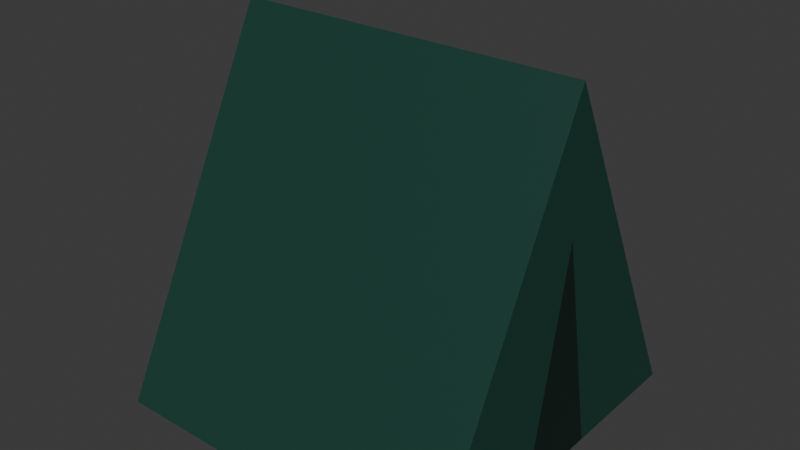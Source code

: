 # Source: campsite.blend  (saved by Blender 4.1.24; exported with 4.5.12 LTS)
import bpy
from mathutils import Matrix  # noqa: F401  (used for matrix-valued properties, if any)

bpy.ops.wm.read_factory_settings(use_empty=True)
scene = bpy.context.scene
scene.name = 'Scene'

# ---- collections
col_collection = bpy.data.collections.new('Collection'); scene.collection.children.link(col_collection)

# ---- materials (node trees are filled in below, after node groups)
mat_tent = bpy.data.materials.new('Tent')
mat_tent.alpha_threshold = 0.0
mat_tent.use_transparent_shadow = False
mat_tent.roughness = 0.5
mat_tent.line_color = (0.0, 0.0, 0.0, 1.0)
mat_door = bpy.data.materials.new('Door')
mat_door.use_transparent_shadow = False

# ---- material node trees
mat_tent.use_nodes = True; mat_tent.node_tree.nodes.clear()
_N = mat_tent.node_tree.nodes; _L = mat_tent.node_tree.links
n0 = _N.new('ShaderNodeOutputMaterial'); n0.name = 'Material Output'; n0.location = (300, 300)
n1 = _N.new('ShaderNodeBsdfPrincipled'); n1.name = 'Principled BSDF'; n1.location = (10, 300)
n1.inputs[0].default_value = (0.009537, 0.05412, 0.03838, 1.0)
n1.inputs[3].default_value = 1.45
_L.new(n1.outputs[0], n0.inputs[0])
n0.is_active_output = True
mat_door.use_nodes = True; mat_door.node_tree.nodes.clear()
_N = mat_door.node_tree.nodes; _L = mat_door.node_tree.links
n0 = _N.new('ShaderNodeBsdfPrincipled'); n0.name = 'Principled BSDF'; n0.location = (10, 300)
n0.inputs[0].default_value = (0.003729, 0.01517, 0.009779, 1.0)
n1 = _N.new('ShaderNodeOutputMaterial'); n1.name = 'Material Output'; n1.location = (300, 300)
_L.new(n0.outputs[0], n1.inputs[0])
n1.is_active_output = True

# ---- world
world_world = bpy.data.worlds.new('World'); scene.world = world_world
world_world.use_nodes = True; world_world.node_tree.nodes.clear()
_N = world_world.node_tree.nodes; _L = world_world.node_tree.links
n0 = _N.new('ShaderNodeOutputWorld'); n0.name = 'World Output'; n0.location = (300, 300)
n1 = _N.new('ShaderNodeBackground'); n1.name = 'Background'; n1.location = (10, 300)
n1.inputs[0].default_value = (0.05088, 0.05088, 0.05088, 1.0)
_L.new(n1.outputs[0], n0.inputs[0])
n0.is_active_output = True
world_world.color = (0.05088, 0.05088, 0.05088)
world_world.use_sun_shadow = False
world_world.sun_shadow_jitter_overblur = 0.0

# ---- meshes
me_cube = bpy.data.meshes.new('Cube')
me_cube.from_pydata([(5.0, 0.0, 10.0), (5.0, 5.0, 0.0), (5.0, -5.0, 0.0), (-5.0, 0.0, 10.0), (-5.0, 5.0, 0.0), (-5.0, -5.0, 0.0), (-5.0, 0.0, 0.0), (0.0, 5.0, 0.0), (5.0, 2.5, 5.0), (-5.0, 2.5, 5.0), (0.0, -5.0, 0.0), (0.0, 0.0, 10.0), (5.0, 0.0, 0.0), (-5.0, -2.5, 5.0), (5.0, -2.5, 5.0), (0.0, 2.5, 5.0), (0.0, 0.0, 0.0), (0.0, -2.5, 5.0), (5.0, 3.75, 2.5), (5.0, 1.25, 0.0), (5.0, -3.75, 2.5), (5.0, -1.25, 0.0), (5.0, -0.625, 3.125), (5.0, 0.625, 3.125), (5.0, 0.0, 6.25)], [], [(17, 11, 3, 13), (5, 13, 6), (16, 12, 21, 2, 10), (14, 20, 22, 24), (15, 11, 0, 8), (15, 8, 18), (4, 9, 15, 7), (9, 3, 11, 15), (12, 22, 21), (12, 23, 22), (0, 24, 8), (6, 16, 10, 5), (4, 7, 16, 6), (7, 1, 19, 12, 16), (6, 9, 4), (6, 13, 9), (13, 3, 9), (10, 17, 13, 5), (20, 17, 10), (14, 0, 11, 17), (0, 14, 24), (22, 23, 24), (21, 22, 20, 2), (18, 23, 19, 1), (19, 23, 12), (1, 7, 18), (7, 15, 18), (10, 2, 20), (20, 14, 17), (18, 8, 24, 23)])
me_cube.polygons.foreach_set('material_index', [0, 0, 0, 0, 0, 0, 0, 0, 1, 1, 0, 0, 0, 0, 0, 0, 0, 0, 0, 0, 0, 1, 0, 0, 1, 0, 0, 0, 0, 0])
_uv = me_cube.uv_layers.new(name='UVMap')
_uv.uv.foreach_set('vector', [0.5, 0.875, 0.625, 0.875, 0.625, 1.0, 0.5, 1.0, 0.375, 0.0, 0.5, 0.125, 0.375, 0.125, 0.25, 0.625, 0.375, 0.625, 0.375, 0.6875, 0.375, 0.75, 0.25, 0.75, 0.5, 0.75, 0.4375, 0.75, 0.4375, 0.6875, 0.5, 0.6875, 0.5, 0.375, 0.625, 0.375, 0.625, 0.5, 0.5, 0.5, 0.5, 0.375, 0.5, 0.5, 0.4375, 0.5, 0.375, 0.25, 0.5, 0.25, 0.5, 0.375, 0.375, 0.375, 0.5, 0.25, 0.625, 0.25, 0.625, 0.375, 0.5, 0.375, 0.375, 0.625, 0.4375, 0.6875, 0.375, 0.6875, 0.375, 0.625, 0.4375, 0.625, 0.4375, 0.6875, 0.625, 0.75, 0.5, 0.6875, 0.5, 0.625, 0.125, 0.625, 0.25, 0.625, 0.25, 0.75, 0.125, 0.75, 0.125, 0.5, 0.25, 0.5, 0.25, 0.625, 0.125, 0.625, 0.25, 0.5, 0.375, 0.5, 0.375, 0.5625, 0.375, 0.625, 0.25, 0.625, 0.375, 0.125, 0.5, 0.25, 0.375, 0.25, 0.375, 0.125, 0.5, 0.125, 0.5, 0.25, 0.5, 0.125, 0.625, 0.25, 0.5, 0.25, 0.375, 0.875, 0.5, 0.875, 0.5, 1.0, 0.375, 1.0, 0.4375, 0.75, 0.5, 0.875, 0.375, 0.875, 0.5, 0.75, 0.625, 0.75, 0.625, 0.875, 0.5, 0.875, 0.625, 0.75, 0.5, 0.75, 0.5, 0.6875, 0.4375, 0.6875, 0.4375, 0.625, 0.5, 0.6875, 0.375, 0.6875, 0.4375, 0.6875, 0.4375, 0.75, 0.375, 0.75, 0.4375, 0.5625, 0.4375, 0.625, 0.375, 0.5625, 0.375, 0.5, 0.375, 0.5625, 0.4375, 0.625, 0.375, 0.625, 0.375, 0.5, 0.375, 0.375, 0.4375, 0.5, 0.375, 0.375, 0.5, 0.375, 0.4375, 0.5, 0.375, 0.875, 0.375, 0.75, 0.4375, 0.75, 0.4375, 0.75, 0.5, 0.75, 0.5, 0.875, 0.4375, 0.5625, 0.5, 0.625, 0.5, 0.6875, 0.4375, 0.625])
me_cube.materials.append(mat_tent)
me_cube.materials.append(mat_door)
me_cube.use_mirror_x = True
me_cube.use_mirror_vertex_groups = False
me_cube.update()

# ---- objects
ob_tent = bpy.data.objects.new('Tent', me_cube)

# ---- transforms, parenting, visibility, modifiers, constraints
ob_tent.location = (0.0, 0.0, 0.0)
ob_tent.lock_rotations_4d = False
ob_tent.empty_display_type = 'ARROWS'
ob_tent.lineart.crease_threshold = 0.0
ob_tent.use_mesh_mirror_x = True

# ---- collection membership
col_collection.objects.link(ob_tent)

# ---- scene / render settings (as saved in the file)
scene.frame_start = 1; scene.frame_end = 250; scene.frame_set(1)
scene.render.engine = 'BLENDER_EEVEE_NEXT'
scene.cycles.sampling_pattern = 'TABULATED_SOBOL'
scene.eevee.ray_tracing_options.trace_max_roughness = 0.0
bpy.context.view_layer.update()

# ---- added for rendering (the .blend has no active camera and no usable light): camera, sun
cam_auto = bpy.data.cameras.new('AutoCamera')
cam_auto.lens = 50.0
cam_auto.sensor_width = 36.0
cam_auto.clip_end = 1000.0
ob_auto_camera = bpy.data.objects.new('AutoCamera', cam_auto)
scene.collection.objects.link(ob_auto_camera)
ob_auto_camera.location = (16.0254, -19.2304, 17.8203)
ob_auto_camera.rotation_euler = (1.09748, -7.21219e-08, 0.694738)
scene.camera = ob_auto_camera
light_auto_sun = bpy.data.lights.new('AutoSun', 'SUN')
light_auto_sun.energy = 3.0
light_auto_sun.angle = 0.0523599
ob_auto_sun = bpy.data.objects.new('AutoSun', light_auto_sun)
scene.collection.objects.link(ob_auto_sun)
ob_auto_sun.rotation_euler = (0.872665, 0.174533, 0.523599)
bpy.context.view_layer.update()
